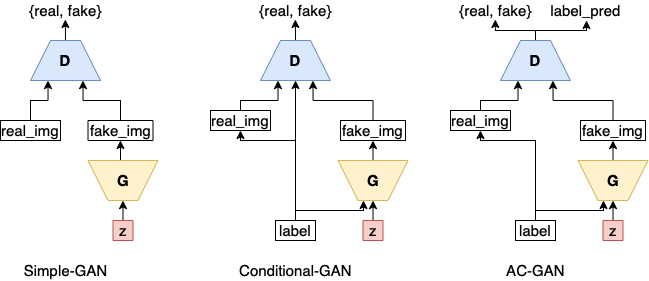

The diagram above was exported from draw.io. Its source (the exported page's mxGraphModel, read from the mxfile embedded in the PNG):
<mxGraphModel dx="1641" dy="513" grid="1" gridSize="10" guides="1" tooltips="1" connect="1" arrows="1" fold="1" page="1" pageScale="1" pageWidth="850" pageHeight="1100" math="0" shadow="0">
  <root>
    <mxCell id="0" />
    <mxCell id="1" parent="0" />
    <mxCell id="V-GgsA6X-7JZ9jpKAm9m-22" style="edgeStyle=orthogonalEdgeStyle;orthogonalLoop=1;jettySize=auto;html=1;exitX=0.5;exitY=1;exitDx=0;exitDy=0;entryX=0.5;entryY=1;entryDx=0;entryDy=0;fontSize=15;rounded=0;" edge="1" parent="1" source="V-GgsA6X-7JZ9jpKAm9m-1" target="V-GgsA6X-7JZ9jpKAm9m-18">
      <mxGeometry relative="1" as="geometry" />
    </mxCell>
    <mxCell id="V-GgsA6X-7JZ9jpKAm9m-1" value="&lt;b&gt;&lt;font style=&quot;font-size: 15px;&quot;&gt;G&lt;/font&gt;&lt;/b&gt;" style="shape=trapezoid;perimeter=trapezoidPerimeter;whiteSpace=wrap;html=1;fixedSize=1;fillColor=#fff2cc;strokeColor=#d6b656;direction=west;" vertex="1" parent="1">
      <mxGeometry x="227.5" y="350" width="70" height="40" as="geometry" />
    </mxCell>
    <mxCell id="V-GgsA6X-7JZ9jpKAm9m-41" style="edgeStyle=orthogonalEdgeStyle;rounded=0;orthogonalLoop=1;jettySize=auto;html=1;exitX=0.5;exitY=0;exitDx=0;exitDy=0;entryX=0.498;entryY=0.949;entryDx=0;entryDy=0;entryPerimeter=0;fontSize=15;" edge="1" parent="1" source="V-GgsA6X-7JZ9jpKAm9m-9" target="V-GgsA6X-7JZ9jpKAm9m-39">
      <mxGeometry relative="1" as="geometry" />
    </mxCell>
    <mxCell id="V-GgsA6X-7JZ9jpKAm9m-9" value="&lt;b&gt;&lt;font style=&quot;font-size: 15px;&quot;&gt;D&lt;/font&gt;&lt;/b&gt;" style="shape=trapezoid;perimeter=trapezoidPerimeter;whiteSpace=wrap;html=1;fixedSize=1;fillColor=#dae8fc;strokeColor=#6c8ebf;direction=east;" vertex="1" parent="1">
      <mxGeometry x="150" y="230" width="70" height="40" as="geometry" />
    </mxCell>
    <mxCell id="V-GgsA6X-7JZ9jpKAm9m-72" style="edgeStyle=orthogonalEdgeStyle;rounded=0;orthogonalLoop=1;jettySize=auto;html=1;exitX=0.5;exitY=0;exitDx=0;exitDy=0;entryX=0.5;entryY=0;entryDx=0;entryDy=0;fontSize=15;" edge="1" parent="1" source="V-GgsA6X-7JZ9jpKAm9m-12" target="V-GgsA6X-7JZ9jpKAm9m-1">
      <mxGeometry relative="1" as="geometry" />
    </mxCell>
    <mxCell id="V-GgsA6X-7JZ9jpKAm9m-12" value="z" style="whiteSpace=wrap;html=1;aspect=fixed;fontSize=15;fillColor=#f8cecc;strokeColor=#b85450;" vertex="1" parent="1">
      <mxGeometry x="252.5" y="410" width="20" height="20" as="geometry" />
    </mxCell>
    <mxCell id="V-GgsA6X-7JZ9jpKAm9m-34" style="edgeStyle=orthogonalEdgeStyle;rounded=0;orthogonalLoop=1;jettySize=auto;html=1;exitX=0.5;exitY=0;exitDx=0;exitDy=0;entryX=0.25;entryY=1;entryDx=0;entryDy=0;fontSize=15;" edge="1" parent="1" source="V-GgsA6X-7JZ9jpKAm9m-16" target="V-GgsA6X-7JZ9jpKAm9m-9">
      <mxGeometry relative="1" as="geometry">
        <Array as="points">
          <mxPoint x="130" y="290" />
          <mxPoint x="168" y="290" />
        </Array>
      </mxGeometry>
    </mxCell>
    <mxCell id="V-GgsA6X-7JZ9jpKAm9m-16" value="&lt;span style=&quot;&quot;&gt;real_img&lt;/span&gt;" style="rounded=0;whiteSpace=wrap;html=1;fontSize=15;" vertex="1" parent="1">
      <mxGeometry x="100" y="300" width="60" height="20" as="geometry" />
    </mxCell>
    <mxCell id="V-GgsA6X-7JZ9jpKAm9m-35" style="edgeStyle=orthogonalEdgeStyle;rounded=0;orthogonalLoop=1;jettySize=auto;html=1;exitX=0.5;exitY=0;exitDx=0;exitDy=0;entryX=0.5;entryY=1;entryDx=0;entryDy=0;fontSize=15;" edge="1" parent="1" source="V-GgsA6X-7JZ9jpKAm9m-17" target="V-GgsA6X-7JZ9jpKAm9m-9">
      <mxGeometry relative="1" as="geometry" />
    </mxCell>
    <mxCell id="V-GgsA6X-7JZ9jpKAm9m-73" style="edgeStyle=orthogonalEdgeStyle;rounded=0;orthogonalLoop=1;jettySize=auto;html=1;exitX=0.5;exitY=0;exitDx=0;exitDy=0;fontSize=15;" edge="1" parent="1" source="V-GgsA6X-7JZ9jpKAm9m-17">
      <mxGeometry relative="1" as="geometry">
        <mxPoint x="253" y="390" as="targetPoint" />
        <Array as="points">
          <mxPoint x="185" y="400" />
          <mxPoint x="253" y="400" />
        </Array>
      </mxGeometry>
    </mxCell>
    <mxCell id="V-GgsA6X-7JZ9jpKAm9m-17" value="&lt;span style=&quot;&quot;&gt;label&lt;br&gt;&lt;/span&gt;" style="rounded=0;whiteSpace=wrap;html=1;fontSize=15;" vertex="1" parent="1">
      <mxGeometry x="165" y="410" width="40" height="20" as="geometry" />
    </mxCell>
    <mxCell id="V-GgsA6X-7JZ9jpKAm9m-21" style="edgeStyle=orthogonalEdgeStyle;orthogonalLoop=1;jettySize=auto;html=1;exitX=0.5;exitY=0;exitDx=0;exitDy=0;entryX=0.75;entryY=1;entryDx=0;entryDy=0;fontSize=15;rounded=0;" edge="1" parent="1" source="V-GgsA6X-7JZ9jpKAm9m-18" target="V-GgsA6X-7JZ9jpKAm9m-9">
      <mxGeometry relative="1" as="geometry">
        <Array as="points">
          <mxPoint x="263" y="290" />
          <mxPoint x="203" y="290" />
        </Array>
      </mxGeometry>
    </mxCell>
    <mxCell id="V-GgsA6X-7JZ9jpKAm9m-18" value="&lt;span style=&quot;&quot;&gt;fake_img&lt;/span&gt;" style="rounded=0;whiteSpace=wrap;html=1;fontSize=15;" vertex="1" parent="1">
      <mxGeometry x="230" y="310" width="65" height="20" as="geometry" />
    </mxCell>
    <mxCell id="V-GgsA6X-7JZ9jpKAm9m-38" value="" style="endArrow=classic;html=1;rounded=0;fontSize=15;entryX=0.5;entryY=1;entryDx=0;entryDy=0;edgeStyle=orthogonalEdgeStyle;" edge="1" parent="1" target="V-GgsA6X-7JZ9jpKAm9m-16">
      <mxGeometry width="50" height="50" relative="1" as="geometry">
        <mxPoint x="185" y="350" as="sourcePoint" />
        <mxPoint x="210" y="340" as="targetPoint" />
        <Array as="points">
          <mxPoint x="185" y="330" />
          <mxPoint x="130" y="330" />
        </Array>
      </mxGeometry>
    </mxCell>
    <mxCell id="V-GgsA6X-7JZ9jpKAm9m-39" value="{real, fake}" style="text;html=1;align=center;verticalAlign=middle;resizable=0;points=[];autosize=1;strokeColor=none;fillColor=none;fontSize=15;" vertex="1" parent="1">
      <mxGeometry x="140" y="190" width="90" height="20" as="geometry" />
    </mxCell>
    <mxCell id="V-GgsA6X-7JZ9jpKAm9m-57" style="edgeStyle=orthogonalEdgeStyle;orthogonalLoop=1;jettySize=auto;html=1;exitX=0.5;exitY=1;exitDx=0;exitDy=0;entryX=0.5;entryY=1;entryDx=0;entryDy=0;fontSize=15;rounded=0;" edge="1" parent="1" source="V-GgsA6X-7JZ9jpKAm9m-58" target="V-GgsA6X-7JZ9jpKAm9m-69">
      <mxGeometry relative="1" as="geometry" />
    </mxCell>
    <mxCell id="V-GgsA6X-7JZ9jpKAm9m-58" value="&lt;b&gt;&lt;font style=&quot;font-size: 15px;&quot;&gt;G&lt;/font&gt;&lt;/b&gt;" style="shape=trapezoid;perimeter=trapezoidPerimeter;whiteSpace=wrap;html=1;fixedSize=1;fillColor=#fff2cc;strokeColor=#d6b656;direction=west;" vertex="1" parent="1">
      <mxGeometry x="-22.5" y="350" width="70" height="40" as="geometry" />
    </mxCell>
    <mxCell id="V-GgsA6X-7JZ9jpKAm9m-59" style="edgeStyle=orthogonalEdgeStyle;rounded=0;orthogonalLoop=1;jettySize=auto;html=1;exitX=0.5;exitY=0;exitDx=0;exitDy=0;entryX=0.498;entryY=0.949;entryDx=0;entryDy=0;entryPerimeter=0;fontSize=15;" edge="1" parent="1" source="V-GgsA6X-7JZ9jpKAm9m-60" target="V-GgsA6X-7JZ9jpKAm9m-71">
      <mxGeometry relative="1" as="geometry" />
    </mxCell>
    <mxCell id="V-GgsA6X-7JZ9jpKAm9m-60" value="&lt;b&gt;&lt;font style=&quot;font-size: 15px;&quot;&gt;D&lt;/font&gt;&lt;/b&gt;" style="shape=trapezoid;perimeter=trapezoidPerimeter;whiteSpace=wrap;html=1;fixedSize=1;fillColor=#dae8fc;strokeColor=#6c8ebf;direction=east;" vertex="1" parent="1">
      <mxGeometry x="-80" y="230" width="70" height="40" as="geometry" />
    </mxCell>
    <mxCell id="V-GgsA6X-7JZ9jpKAm9m-61" style="edgeStyle=orthogonalEdgeStyle;rounded=0;orthogonalLoop=1;jettySize=auto;html=1;exitX=0.5;exitY=0;exitDx=0;exitDy=0;entryX=0.5;entryY=0;entryDx=0;entryDy=0;fontSize=15;" edge="1" parent="1" source="V-GgsA6X-7JZ9jpKAm9m-62" target="V-GgsA6X-7JZ9jpKAm9m-58">
      <mxGeometry relative="1" as="geometry" />
    </mxCell>
    <mxCell id="V-GgsA6X-7JZ9jpKAm9m-62" value="z" style="whiteSpace=wrap;html=1;aspect=fixed;fontSize=15;fillColor=#f8cecc;strokeColor=#b85450;" vertex="1" parent="1">
      <mxGeometry x="2.5" y="410" width="20" height="20" as="geometry" />
    </mxCell>
    <mxCell id="V-GgsA6X-7JZ9jpKAm9m-63" style="edgeStyle=orthogonalEdgeStyle;rounded=0;orthogonalLoop=1;jettySize=auto;html=1;exitX=0.5;exitY=0;exitDx=0;exitDy=0;entryX=0.25;entryY=1;entryDx=0;entryDy=0;fontSize=15;" edge="1" parent="1" source="V-GgsA6X-7JZ9jpKAm9m-64" target="V-GgsA6X-7JZ9jpKAm9m-60">
      <mxGeometry relative="1" as="geometry" />
    </mxCell>
    <mxCell id="V-GgsA6X-7JZ9jpKAm9m-64" value="&lt;span style=&quot;&quot;&gt;real_img&lt;/span&gt;" style="rounded=0;whiteSpace=wrap;html=1;fontSize=15;" vertex="1" parent="1">
      <mxGeometry x="-110" y="310" width="60" height="20" as="geometry" />
    </mxCell>
    <mxCell id="V-GgsA6X-7JZ9jpKAm9m-68" style="edgeStyle=orthogonalEdgeStyle;orthogonalLoop=1;jettySize=auto;html=1;exitX=0.5;exitY=0;exitDx=0;exitDy=0;entryX=0.75;entryY=1;entryDx=0;entryDy=0;fontSize=15;rounded=0;" edge="1" parent="1" source="V-GgsA6X-7JZ9jpKAm9m-69" target="V-GgsA6X-7JZ9jpKAm9m-60">
      <mxGeometry relative="1" as="geometry">
        <Array as="points">
          <mxPoint x="10" y="290" />
          <mxPoint x="-28" y="290" />
        </Array>
      </mxGeometry>
    </mxCell>
    <mxCell id="V-GgsA6X-7JZ9jpKAm9m-69" value="&lt;span style=&quot;&quot;&gt;fake_img&lt;/span&gt;" style="rounded=0;whiteSpace=wrap;html=1;fontSize=15;" vertex="1" parent="1">
      <mxGeometry x="-22.5" y="310" width="65" height="20" as="geometry" />
    </mxCell>
    <mxCell id="V-GgsA6X-7JZ9jpKAm9m-71" value="{real, fake}" style="text;html=1;align=center;verticalAlign=middle;resizable=0;points=[];autosize=1;strokeColor=none;fillColor=none;fontSize=15;" vertex="1" parent="1">
      <mxGeometry x="-90" y="190" width="90" height="20" as="geometry" />
    </mxCell>
    <mxCell id="V-GgsA6X-7JZ9jpKAm9m-74" style="edgeStyle=orthogonalEdgeStyle;orthogonalLoop=1;jettySize=auto;html=1;exitX=0.5;exitY=1;exitDx=0;exitDy=0;entryX=0.5;entryY=1;entryDx=0;entryDy=0;fontSize=15;rounded=0;" edge="1" parent="1" source="V-GgsA6X-7JZ9jpKAm9m-75" target="V-GgsA6X-7JZ9jpKAm9m-86">
      <mxGeometry relative="1" as="geometry" />
    </mxCell>
    <mxCell id="V-GgsA6X-7JZ9jpKAm9m-75" value="&lt;b&gt;&lt;font style=&quot;font-size: 15px;&quot;&gt;G&lt;/font&gt;&lt;/b&gt;" style="shape=trapezoid;perimeter=trapezoidPerimeter;whiteSpace=wrap;html=1;fixedSize=1;fillColor=#fff2cc;strokeColor=#d6b656;direction=west;" vertex="1" parent="1">
      <mxGeometry x="467.5" y="350" width="70" height="40" as="geometry" />
    </mxCell>
    <mxCell id="V-GgsA6X-7JZ9jpKAm9m-76" style="edgeStyle=orthogonalEdgeStyle;rounded=0;orthogonalLoop=1;jettySize=auto;html=1;exitX=0.5;exitY=0;exitDx=0;exitDy=0;entryX=0.498;entryY=0.949;entryDx=0;entryDy=0;entryPerimeter=0;fontSize=15;" edge="1" parent="1" source="V-GgsA6X-7JZ9jpKAm9m-77" target="V-GgsA6X-7JZ9jpKAm9m-88">
      <mxGeometry relative="1" as="geometry">
        <Array as="points">
          <mxPoint x="425" y="220" />
          <mxPoint x="385" y="220" />
        </Array>
      </mxGeometry>
    </mxCell>
    <mxCell id="V-GgsA6X-7JZ9jpKAm9m-91" style="edgeStyle=orthogonalEdgeStyle;rounded=0;orthogonalLoop=1;jettySize=auto;html=1;exitX=0.5;exitY=0;exitDx=0;exitDy=0;fontSize=15;" edge="1" parent="1" source="V-GgsA6X-7JZ9jpKAm9m-77">
      <mxGeometry relative="1" as="geometry">
        <mxPoint x="476" y="210" as="targetPoint" />
        <Array as="points">
          <mxPoint x="425" y="220" />
          <mxPoint x="476" y="220" />
        </Array>
      </mxGeometry>
    </mxCell>
    <mxCell id="V-GgsA6X-7JZ9jpKAm9m-77" value="&lt;b&gt;&lt;font style=&quot;font-size: 15px;&quot;&gt;D&lt;/font&gt;&lt;/b&gt;" style="shape=trapezoid;perimeter=trapezoidPerimeter;whiteSpace=wrap;html=1;fixedSize=1;fillColor=#dae8fc;strokeColor=#6c8ebf;direction=east;" vertex="1" parent="1">
      <mxGeometry x="390" y="230" width="70" height="40" as="geometry" />
    </mxCell>
    <mxCell id="V-GgsA6X-7JZ9jpKAm9m-78" style="edgeStyle=orthogonalEdgeStyle;rounded=0;orthogonalLoop=1;jettySize=auto;html=1;exitX=0.5;exitY=0;exitDx=0;exitDy=0;entryX=0.5;entryY=0;entryDx=0;entryDy=0;fontSize=15;" edge="1" parent="1" source="V-GgsA6X-7JZ9jpKAm9m-79" target="V-GgsA6X-7JZ9jpKAm9m-75">
      <mxGeometry relative="1" as="geometry" />
    </mxCell>
    <mxCell id="V-GgsA6X-7JZ9jpKAm9m-79" value="z" style="whiteSpace=wrap;html=1;aspect=fixed;fontSize=15;fillColor=#f8cecc;strokeColor=#b85450;" vertex="1" parent="1">
      <mxGeometry x="492.5" y="410" width="20" height="20" as="geometry" />
    </mxCell>
    <mxCell id="V-GgsA6X-7JZ9jpKAm9m-80" style="edgeStyle=orthogonalEdgeStyle;rounded=0;orthogonalLoop=1;jettySize=auto;html=1;exitX=0.5;exitY=0;exitDx=0;exitDy=0;entryX=0.25;entryY=1;entryDx=0;entryDy=0;fontSize=15;" edge="1" parent="1" source="V-GgsA6X-7JZ9jpKAm9m-81" target="V-GgsA6X-7JZ9jpKAm9m-77">
      <mxGeometry relative="1" as="geometry">
        <Array as="points">
          <mxPoint x="370" y="290" />
          <mxPoint x="408" y="290" />
        </Array>
      </mxGeometry>
    </mxCell>
    <mxCell id="V-GgsA6X-7JZ9jpKAm9m-81" value="&lt;span style=&quot;&quot;&gt;real_img&lt;/span&gt;" style="rounded=0;whiteSpace=wrap;html=1;fontSize=15;" vertex="1" parent="1">
      <mxGeometry x="340" y="300" width="60" height="20" as="geometry" />
    </mxCell>
    <mxCell id="V-GgsA6X-7JZ9jpKAm9m-83" style="edgeStyle=orthogonalEdgeStyle;rounded=0;orthogonalLoop=1;jettySize=auto;html=1;exitX=0.5;exitY=0;exitDx=0;exitDy=0;fontSize=15;" edge="1" parent="1" source="V-GgsA6X-7JZ9jpKAm9m-84">
      <mxGeometry relative="1" as="geometry">
        <mxPoint x="493" y="390" as="targetPoint" />
        <Array as="points">
          <mxPoint x="425" y="400" />
          <mxPoint x="493" y="400" />
        </Array>
      </mxGeometry>
    </mxCell>
    <mxCell id="V-GgsA6X-7JZ9jpKAm9m-84" value="&lt;span style=&quot;&quot;&gt;label&lt;br&gt;&lt;/span&gt;" style="rounded=0;whiteSpace=wrap;html=1;fontSize=15;" vertex="1" parent="1">
      <mxGeometry x="405" y="410" width="40" height="20" as="geometry" />
    </mxCell>
    <mxCell id="V-GgsA6X-7JZ9jpKAm9m-85" style="edgeStyle=orthogonalEdgeStyle;orthogonalLoop=1;jettySize=auto;html=1;exitX=0.5;exitY=0;exitDx=0;exitDy=0;entryX=0.75;entryY=1;entryDx=0;entryDy=0;fontSize=15;rounded=0;" edge="1" parent="1" source="V-GgsA6X-7JZ9jpKAm9m-86" target="V-GgsA6X-7JZ9jpKAm9m-77">
      <mxGeometry relative="1" as="geometry">
        <Array as="points">
          <mxPoint x="503" y="290" />
          <mxPoint x="443" y="290" />
        </Array>
      </mxGeometry>
    </mxCell>
    <mxCell id="V-GgsA6X-7JZ9jpKAm9m-86" value="&lt;span style=&quot;&quot;&gt;fake_img&lt;/span&gt;" style="rounded=0;whiteSpace=wrap;html=1;fontSize=15;" vertex="1" parent="1">
      <mxGeometry x="470" y="310" width="65" height="20" as="geometry" />
    </mxCell>
    <mxCell id="V-GgsA6X-7JZ9jpKAm9m-87" value="" style="endArrow=classic;html=1;rounded=0;fontSize=15;entryX=0.5;entryY=1;entryDx=0;entryDy=0;edgeStyle=orthogonalEdgeStyle;exitX=0.5;exitY=0;exitDx=0;exitDy=0;" edge="1" parent="1" target="V-GgsA6X-7JZ9jpKAm9m-81" source="V-GgsA6X-7JZ9jpKAm9m-84">
      <mxGeometry width="50" height="50" relative="1" as="geometry">
        <mxPoint x="425" y="350" as="sourcePoint" />
        <mxPoint x="450" y="340" as="targetPoint" />
        <Array as="points">
          <mxPoint x="425" y="330" />
          <mxPoint x="370" y="330" />
        </Array>
      </mxGeometry>
    </mxCell>
    <mxCell id="V-GgsA6X-7JZ9jpKAm9m-88" value="{real, fake}" style="text;html=1;align=center;verticalAlign=middle;resizable=0;points=[];autosize=1;strokeColor=none;fillColor=none;fontSize=15;" vertex="1" parent="1">
      <mxGeometry x="340" y="190" width="90" height="20" as="geometry" />
    </mxCell>
    <mxCell id="V-GgsA6X-7JZ9jpKAm9m-89" value="label_pred" style="text;html=1;align=center;verticalAlign=middle;resizable=0;points=[];autosize=1;strokeColor=none;fillColor=none;fontSize=15;" vertex="1" parent="1">
      <mxGeometry x="430" y="190" width="90" height="20" as="geometry" />
    </mxCell>
    <mxCell id="V-GgsA6X-7JZ9jpKAm9m-92" value="Simple-GAN" style="text;html=1;align=center;verticalAlign=middle;resizable=0;points=[];autosize=1;strokeColor=none;fillColor=none;fontSize=15;" vertex="1" parent="1">
      <mxGeometry x="-95" y="450" width="100" height="20" as="geometry" />
    </mxCell>
    <mxCell id="V-GgsA6X-7JZ9jpKAm9m-93" value="Conditional-GAN" style="text;html=1;align=center;verticalAlign=middle;resizable=0;points=[];autosize=1;strokeColor=none;fillColor=none;fontSize=15;" vertex="1" parent="1">
      <mxGeometry x="120" y="450" width="130" height="20" as="geometry" />
    </mxCell>
    <mxCell id="V-GgsA6X-7JZ9jpKAm9m-94" value="AC-GAN" style="text;html=1;align=center;verticalAlign=middle;resizable=0;points=[];autosize=1;strokeColor=none;fillColor=none;fontSize=15;" vertex="1" parent="1">
      <mxGeometry x="390" y="450" width="70" height="20" as="geometry" />
    </mxCell>
  </root>
</mxGraphModel>